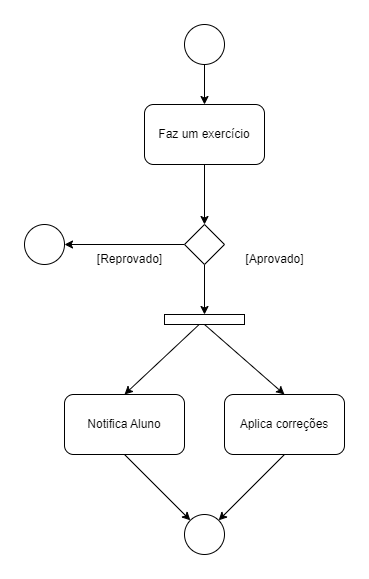

The diagram above was exported from draw.io. Its source (the exported page's mxGraphModel, read from the mxfile embedded in the PNG):
<mxGraphModel dx="1160" dy="616" grid="1" gridSize="10" guides="1" tooltips="1" connect="1" arrows="1" fold="1" page="1" pageScale="1" pageWidth="827" pageHeight="1169" math="0" shadow="0">
  <root>
    <mxCell id="0" />
    <mxCell id="1" parent="0" />
    <mxCell id="KxsLzRXTjlWjK1_D4bmC-1" value="" style="ellipse;whiteSpace=wrap;html=1;aspect=fixed;" vertex="1" parent="1">
      <mxGeometry x="440" y="40" width="40" height="40" as="geometry" />
    </mxCell>
    <mxCell id="KxsLzRXTjlWjK1_D4bmC-3" value="" style="endArrow=classic;html=1;rounded=0;" edge="1" parent="1" source="KxsLzRXTjlWjK1_D4bmC-1" target="KxsLzRXTjlWjK1_D4bmC-4">
      <mxGeometry width="50" height="50" relative="1" as="geometry">
        <mxPoint x="390" y="300" as="sourcePoint" />
        <mxPoint x="440" y="250" as="targetPoint" />
      </mxGeometry>
    </mxCell>
    <mxCell id="KxsLzRXTjlWjK1_D4bmC-26" value="" style="edgeStyle=orthogonalEdgeStyle;rounded=0;orthogonalLoop=1;jettySize=auto;html=1;" edge="1" parent="1" source="KxsLzRXTjlWjK1_D4bmC-4" target="KxsLzRXTjlWjK1_D4bmC-8">
      <mxGeometry relative="1" as="geometry" />
    </mxCell>
    <mxCell id="KxsLzRXTjlWjK1_D4bmC-4" value="Faz um exercício" style="rounded=1;whiteSpace=wrap;html=1;" vertex="1" parent="1">
      <mxGeometry x="400" y="120" width="120" height="60" as="geometry" />
    </mxCell>
    <mxCell id="KxsLzRXTjlWjK1_D4bmC-5" value="Notifica Aluno" style="rounded=1;whiteSpace=wrap;html=1;" vertex="1" parent="1">
      <mxGeometry x="320" y="410" width="120" height="60" as="geometry" />
    </mxCell>
    <mxCell id="KxsLzRXTjlWjK1_D4bmC-28" style="edgeStyle=orthogonalEdgeStyle;rounded=0;orthogonalLoop=1;jettySize=auto;html=1;entryX=1;entryY=0.5;entryDx=0;entryDy=0;" edge="1" parent="1" source="KxsLzRXTjlWjK1_D4bmC-8" target="KxsLzRXTjlWjK1_D4bmC-27">
      <mxGeometry relative="1" as="geometry" />
    </mxCell>
    <mxCell id="KxsLzRXTjlWjK1_D4bmC-35" value="" style="edgeStyle=orthogonalEdgeStyle;rounded=0;orthogonalLoop=1;jettySize=auto;html=1;" edge="1" parent="1" source="KxsLzRXTjlWjK1_D4bmC-8" target="KxsLzRXTjlWjK1_D4bmC-32">
      <mxGeometry relative="1" as="geometry" />
    </mxCell>
    <mxCell id="KxsLzRXTjlWjK1_D4bmC-8" value="" style="rhombus;whiteSpace=wrap;html=1;" vertex="1" parent="1">
      <mxGeometry x="440" y="240" width="40" height="40" as="geometry" />
    </mxCell>
    <mxCell id="KxsLzRXTjlWjK1_D4bmC-27" value="" style="ellipse;whiteSpace=wrap;html=1;aspect=fixed;" vertex="1" parent="1">
      <mxGeometry x="280" y="240" width="40" height="40" as="geometry" />
    </mxCell>
    <mxCell id="KxsLzRXTjlWjK1_D4bmC-29" value="[Reprovado]" style="text;html=1;align=center;verticalAlign=middle;resizable=0;points=[];autosize=1;strokeColor=none;fillColor=none;" vertex="1" parent="1">
      <mxGeometry x="340" y="260" width="90" height="30" as="geometry" />
    </mxCell>
    <mxCell id="KxsLzRXTjlWjK1_D4bmC-30" value="[Aprovado]" style="text;html=1;align=center;verticalAlign=middle;resizable=0;points=[];autosize=1;strokeColor=none;fillColor=none;" vertex="1" parent="1">
      <mxGeometry x="490" y="260" width="80" height="30" as="geometry" />
    </mxCell>
    <mxCell id="KxsLzRXTjlWjK1_D4bmC-31" value="" style="ellipse;whiteSpace=wrap;html=1;aspect=fixed;" vertex="1" parent="1">
      <mxGeometry x="440" y="530" width="40" height="40" as="geometry" />
    </mxCell>
    <mxCell id="KxsLzRXTjlWjK1_D4bmC-32" value="" style="rounded=0;whiteSpace=wrap;html=1;" vertex="1" parent="1">
      <mxGeometry x="420" y="330" width="80" height="10" as="geometry" />
    </mxCell>
    <mxCell id="KxsLzRXTjlWjK1_D4bmC-36" value="Aplica correções" style="rounded=1;whiteSpace=wrap;html=1;" vertex="1" parent="1">
      <mxGeometry x="480" y="410" width="120" height="60" as="geometry" />
    </mxCell>
    <mxCell id="KxsLzRXTjlWjK1_D4bmC-38" value="" style="endArrow=classic;html=1;rounded=0;entryX=0.5;entryY=0;entryDx=0;entryDy=0;" edge="1" parent="1" source="KxsLzRXTjlWjK1_D4bmC-32" target="KxsLzRXTjlWjK1_D4bmC-5">
      <mxGeometry width="50" height="50" relative="1" as="geometry">
        <mxPoint x="430" y="470" as="sourcePoint" />
        <mxPoint x="480" y="420" as="targetPoint" />
      </mxGeometry>
    </mxCell>
    <mxCell id="KxsLzRXTjlWjK1_D4bmC-39" value="" style="endArrow=classic;html=1;rounded=0;entryX=0.5;entryY=0;entryDx=0;entryDy=0;exitX=0.5;exitY=1;exitDx=0;exitDy=0;" edge="1" parent="1" source="KxsLzRXTjlWjK1_D4bmC-32" target="KxsLzRXTjlWjK1_D4bmC-36">
      <mxGeometry width="50" height="50" relative="1" as="geometry">
        <mxPoint x="466" y="353" as="sourcePoint" />
        <mxPoint x="370" y="410" as="targetPoint" />
      </mxGeometry>
    </mxCell>
    <mxCell id="KxsLzRXTjlWjK1_D4bmC-40" value="" style="endArrow=classic;html=1;rounded=0;exitX=0.5;exitY=1;exitDx=0;exitDy=0;" edge="1" parent="1" source="KxsLzRXTjlWjK1_D4bmC-36" target="KxsLzRXTjlWjK1_D4bmC-31">
      <mxGeometry width="50" height="50" relative="1" as="geometry">
        <mxPoint x="470" y="350" as="sourcePoint" />
        <mxPoint x="550" y="430" as="targetPoint" />
      </mxGeometry>
    </mxCell>
    <mxCell id="KxsLzRXTjlWjK1_D4bmC-41" value="" style="endArrow=classic;html=1;rounded=0;exitX=0.5;exitY=1;exitDx=0;exitDy=0;entryX=0;entryY=0;entryDx=0;entryDy=0;" edge="1" parent="1" source="KxsLzRXTjlWjK1_D4bmC-5" target="KxsLzRXTjlWjK1_D4bmC-31">
      <mxGeometry width="50" height="50" relative="1" as="geometry">
        <mxPoint x="550" y="490" as="sourcePoint" />
        <mxPoint x="486" y="538" as="targetPoint" />
      </mxGeometry>
    </mxCell>
  </root>
</mxGraphModel>